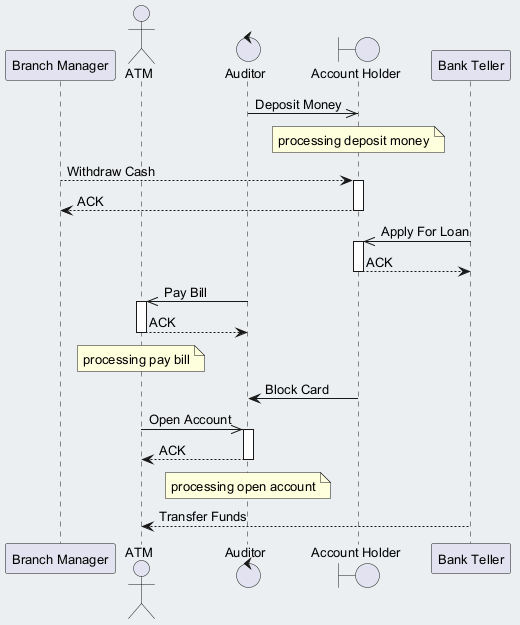

The diagram above was rendered by PlantUML. Its source (embedded in the PNG):
@startuml
skinparam backgroundColor #ECEFF1
skinparam classBackgroundColor #FFFFFF
skinparam classBorderColor #455A64
skinparam defaultFontSize 13
participant "Branch Manager" as BM
actor "ATM" as A
control "Auditor" as A2
boundary "Account Holder" as AH
participant "Bank Teller" as BT
A2 ->> AH : Deposit Money
note over AH : processing deposit money
BM --> AH : Withdraw Cash
activate AH
AH --> BM : ACK
deactivate AH
BT ->> AH : Apply For Loan
activate AH
AH --> BT : ACK
deactivate AH
A2 ->> A : Pay Bill
activate A
A --> A2 : ACK
deactivate A
note over A : processing pay bill
AH -> A2 : Block Card
A ->> A2 : Open Account
activate A2
A2 --> A : ACK
deactivate A2
note over A2 : processing open account
BT --> A : Transfer Funds
@enduml